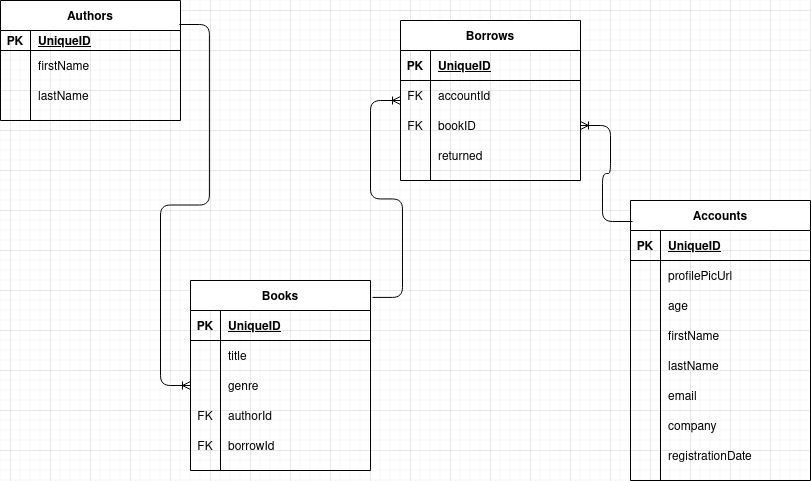

The diagram above was exported from draw.io. Its source (the exported page's mxGraphModel, read from the mxfile embedded in the PNG):
<mxGraphModel dx="1386" dy="1800" grid="1" gridSize="10" guides="1" tooltips="1" connect="1" arrows="1" fold="1" page="1" pageScale="1" pageWidth="850" pageHeight="1100" math="0" shadow="0" extFonts="Permanent Marker^https://fonts.googleapis.com/css?family=Permanent+Marker">
  <root>
    <mxCell id="0" />
    <mxCell id="1" parent="0" />
    <mxCell id="3bzGdL2vCRmHwjTtZmLP-20" value="Books" style="shape=table;startSize=30;container=1;collapsible=1;childLayout=tableLayout;fixedRows=1;rowLines=0;fontStyle=1;align=center;resizeLast=1;" vertex="1" parent="1">
      <mxGeometry x="300" y="350" width="180" height="190" as="geometry" />
    </mxCell>
    <mxCell id="3bzGdL2vCRmHwjTtZmLP-21" value="" style="shape=partialRectangle;collapsible=0;dropTarget=0;pointerEvents=0;fillColor=none;top=0;left=0;bottom=1;right=0;points=[[0,0.5],[1,0.5]];portConstraint=eastwest;" vertex="1" parent="3bzGdL2vCRmHwjTtZmLP-20">
      <mxGeometry y="30" width="180" height="30" as="geometry" />
    </mxCell>
    <mxCell id="3bzGdL2vCRmHwjTtZmLP-22" value="PK" style="shape=partialRectangle;connectable=0;fillColor=none;top=0;left=0;bottom=0;right=0;fontStyle=1;overflow=hidden;" vertex="1" parent="3bzGdL2vCRmHwjTtZmLP-21">
      <mxGeometry width="30" height="30" as="geometry">
        <mxRectangle width="30" height="30" as="alternateBounds" />
      </mxGeometry>
    </mxCell>
    <mxCell id="3bzGdL2vCRmHwjTtZmLP-23" value="UniqueID" style="shape=partialRectangle;connectable=0;fillColor=none;top=0;left=0;bottom=0;right=0;align=left;spacingLeft=6;fontStyle=5;overflow=hidden;" vertex="1" parent="3bzGdL2vCRmHwjTtZmLP-21">
      <mxGeometry x="30" width="150" height="30" as="geometry">
        <mxRectangle width="150" height="30" as="alternateBounds" />
      </mxGeometry>
    </mxCell>
    <mxCell id="3bzGdL2vCRmHwjTtZmLP-24" value="" style="shape=partialRectangle;collapsible=0;dropTarget=0;pointerEvents=0;fillColor=none;top=0;left=0;bottom=0;right=0;points=[[0,0.5],[1,0.5]];portConstraint=eastwest;" vertex="1" parent="3bzGdL2vCRmHwjTtZmLP-20">
      <mxGeometry y="60" width="180" height="30" as="geometry" />
    </mxCell>
    <mxCell id="3bzGdL2vCRmHwjTtZmLP-25" value="" style="shape=partialRectangle;connectable=0;fillColor=none;top=0;left=0;bottom=0;right=0;editable=1;overflow=hidden;" vertex="1" parent="3bzGdL2vCRmHwjTtZmLP-24">
      <mxGeometry width="30" height="30" as="geometry">
        <mxRectangle width="30" height="30" as="alternateBounds" />
      </mxGeometry>
    </mxCell>
    <mxCell id="3bzGdL2vCRmHwjTtZmLP-26" value="title" style="shape=partialRectangle;connectable=0;fillColor=none;top=0;left=0;bottom=0;right=0;align=left;spacingLeft=6;overflow=hidden;" vertex="1" parent="3bzGdL2vCRmHwjTtZmLP-24">
      <mxGeometry x="30" width="150" height="30" as="geometry">
        <mxRectangle width="150" height="30" as="alternateBounds" />
      </mxGeometry>
    </mxCell>
    <mxCell id="3bzGdL2vCRmHwjTtZmLP-27" value="" style="shape=partialRectangle;collapsible=0;dropTarget=0;pointerEvents=0;fillColor=none;top=0;left=0;bottom=0;right=0;points=[[0,0.5],[1,0.5]];portConstraint=eastwest;" vertex="1" parent="3bzGdL2vCRmHwjTtZmLP-20">
      <mxGeometry y="90" width="180" height="30" as="geometry" />
    </mxCell>
    <mxCell id="3bzGdL2vCRmHwjTtZmLP-28" value="" style="shape=partialRectangle;connectable=0;fillColor=none;top=0;left=0;bottom=0;right=0;editable=1;overflow=hidden;" vertex="1" parent="3bzGdL2vCRmHwjTtZmLP-27">
      <mxGeometry width="30" height="30" as="geometry">
        <mxRectangle width="30" height="30" as="alternateBounds" />
      </mxGeometry>
    </mxCell>
    <mxCell id="3bzGdL2vCRmHwjTtZmLP-29" value="genre" style="shape=partialRectangle;connectable=0;fillColor=none;top=0;left=0;bottom=0;right=0;align=left;spacingLeft=6;overflow=hidden;" vertex="1" parent="3bzGdL2vCRmHwjTtZmLP-27">
      <mxGeometry x="30" width="150" height="30" as="geometry">
        <mxRectangle width="150" height="30" as="alternateBounds" />
      </mxGeometry>
    </mxCell>
    <mxCell id="3bzGdL2vCRmHwjTtZmLP-33" value="" style="shape=partialRectangle;collapsible=0;dropTarget=0;pointerEvents=0;fillColor=none;top=0;left=0;bottom=0;right=0;points=[[0,0.5],[1,0.5]];portConstraint=eastwest;" vertex="1" parent="3bzGdL2vCRmHwjTtZmLP-20">
      <mxGeometry y="120" width="180" height="30" as="geometry" />
    </mxCell>
    <mxCell id="3bzGdL2vCRmHwjTtZmLP-34" value="FK" style="shape=partialRectangle;connectable=0;fillColor=none;top=0;left=0;bottom=0;right=0;fontStyle=0;overflow=hidden;" vertex="1" parent="3bzGdL2vCRmHwjTtZmLP-33">
      <mxGeometry width="30" height="30" as="geometry">
        <mxRectangle width="30" height="30" as="alternateBounds" />
      </mxGeometry>
    </mxCell>
    <mxCell id="3bzGdL2vCRmHwjTtZmLP-35" value="authorId" style="shape=partialRectangle;connectable=0;fillColor=none;top=0;left=0;bottom=0;right=0;align=left;spacingLeft=6;fontStyle=0;overflow=hidden;" vertex="1" parent="3bzGdL2vCRmHwjTtZmLP-33">
      <mxGeometry x="30" width="150" height="30" as="geometry">
        <mxRectangle width="150" height="30" as="alternateBounds" />
      </mxGeometry>
    </mxCell>
    <mxCell id="3bzGdL2vCRmHwjTtZmLP-50" value="" style="shape=partialRectangle;collapsible=0;dropTarget=0;pointerEvents=0;fillColor=none;top=0;left=0;bottom=0;right=0;points=[[0,0.5],[1,0.5]];portConstraint=eastwest;" vertex="1" parent="3bzGdL2vCRmHwjTtZmLP-20">
      <mxGeometry y="150" width="180" height="30" as="geometry" />
    </mxCell>
    <mxCell id="3bzGdL2vCRmHwjTtZmLP-51" value="FK" style="shape=partialRectangle;connectable=0;fillColor=none;top=0;left=0;bottom=0;right=0;fontStyle=0;overflow=hidden;" vertex="1" parent="3bzGdL2vCRmHwjTtZmLP-50">
      <mxGeometry width="30" height="30" as="geometry">
        <mxRectangle width="30" height="30" as="alternateBounds" />
      </mxGeometry>
    </mxCell>
    <mxCell id="3bzGdL2vCRmHwjTtZmLP-52" value="borrowId" style="shape=partialRectangle;connectable=0;fillColor=none;top=0;left=0;bottom=0;right=0;align=left;spacingLeft=6;fontStyle=0;overflow=hidden;" vertex="1" parent="3bzGdL2vCRmHwjTtZmLP-50">
      <mxGeometry x="30" width="150" height="30" as="geometry">
        <mxRectangle width="150" height="30" as="alternateBounds" />
      </mxGeometry>
    </mxCell>
    <mxCell id="3bzGdL2vCRmHwjTtZmLP-36" value="Borrows" style="shape=table;startSize=30;container=1;collapsible=1;childLayout=tableLayout;fixedRows=1;rowLines=0;fontStyle=1;align=center;resizeLast=1;" vertex="1" parent="1">
      <mxGeometry x="510" y="90" width="180" height="160" as="geometry" />
    </mxCell>
    <mxCell id="3bzGdL2vCRmHwjTtZmLP-37" value="" style="shape=partialRectangle;collapsible=0;dropTarget=0;pointerEvents=0;fillColor=none;top=0;left=0;bottom=1;right=0;points=[[0,0.5],[1,0.5]];portConstraint=eastwest;" vertex="1" parent="3bzGdL2vCRmHwjTtZmLP-36">
      <mxGeometry y="30" width="180" height="30" as="geometry" />
    </mxCell>
    <mxCell id="3bzGdL2vCRmHwjTtZmLP-38" value="PK" style="shape=partialRectangle;connectable=0;fillColor=none;top=0;left=0;bottom=0;right=0;fontStyle=1;overflow=hidden;" vertex="1" parent="3bzGdL2vCRmHwjTtZmLP-37">
      <mxGeometry width="30" height="30" as="geometry">
        <mxRectangle width="30" height="30" as="alternateBounds" />
      </mxGeometry>
    </mxCell>
    <mxCell id="3bzGdL2vCRmHwjTtZmLP-39" value="UniqueID" style="shape=partialRectangle;connectable=0;fillColor=none;top=0;left=0;bottom=0;right=0;align=left;spacingLeft=6;fontStyle=5;overflow=hidden;" vertex="1" parent="3bzGdL2vCRmHwjTtZmLP-37">
      <mxGeometry x="30" width="150" height="30" as="geometry">
        <mxRectangle width="150" height="30" as="alternateBounds" />
      </mxGeometry>
    </mxCell>
    <mxCell id="3bzGdL2vCRmHwjTtZmLP-53" value="" style="shape=partialRectangle;collapsible=0;dropTarget=0;pointerEvents=0;fillColor=none;top=0;left=0;bottom=0;right=0;points=[[0,0.5],[1,0.5]];portConstraint=eastwest;" vertex="1" parent="3bzGdL2vCRmHwjTtZmLP-36">
      <mxGeometry y="60" width="180" height="30" as="geometry" />
    </mxCell>
    <mxCell id="3bzGdL2vCRmHwjTtZmLP-54" value="FK" style="shape=partialRectangle;connectable=0;fillColor=none;top=0;left=0;bottom=0;right=0;fontStyle=0;overflow=hidden;" vertex="1" parent="3bzGdL2vCRmHwjTtZmLP-53">
      <mxGeometry width="30" height="30" as="geometry">
        <mxRectangle width="30" height="30" as="alternateBounds" />
      </mxGeometry>
    </mxCell>
    <mxCell id="3bzGdL2vCRmHwjTtZmLP-55" value="accountId" style="shape=partialRectangle;connectable=0;fillColor=none;top=0;left=0;bottom=0;right=0;align=left;spacingLeft=6;fontStyle=0;overflow=hidden;" vertex="1" parent="3bzGdL2vCRmHwjTtZmLP-53">
      <mxGeometry x="30" width="150" height="30" as="geometry">
        <mxRectangle width="150" height="30" as="alternateBounds" />
      </mxGeometry>
    </mxCell>
    <mxCell id="3bzGdL2vCRmHwjTtZmLP-56" value="" style="shape=partialRectangle;collapsible=0;dropTarget=0;pointerEvents=0;fillColor=none;top=0;left=0;bottom=0;right=0;points=[[0,0.5],[1,0.5]];portConstraint=eastwest;" vertex="1" parent="3bzGdL2vCRmHwjTtZmLP-36">
      <mxGeometry y="90" width="180" height="30" as="geometry" />
    </mxCell>
    <mxCell id="3bzGdL2vCRmHwjTtZmLP-57" value="FK" style="shape=partialRectangle;connectable=0;fillColor=none;top=0;left=0;bottom=0;right=0;fontStyle=0;overflow=hidden;" vertex="1" parent="3bzGdL2vCRmHwjTtZmLP-56">
      <mxGeometry width="30" height="30" as="geometry">
        <mxRectangle width="30" height="30" as="alternateBounds" />
      </mxGeometry>
    </mxCell>
    <mxCell id="3bzGdL2vCRmHwjTtZmLP-58" value="bookID" style="shape=partialRectangle;connectable=0;fillColor=none;top=0;left=0;bottom=0;right=0;align=left;spacingLeft=6;fontStyle=0;overflow=hidden;" vertex="1" parent="3bzGdL2vCRmHwjTtZmLP-56">
      <mxGeometry x="30" width="150" height="30" as="geometry">
        <mxRectangle width="150" height="30" as="alternateBounds" />
      </mxGeometry>
    </mxCell>
    <mxCell id="3bzGdL2vCRmHwjTtZmLP-43" value="" style="shape=partialRectangle;collapsible=0;dropTarget=0;pointerEvents=0;fillColor=none;top=0;left=0;bottom=0;right=0;points=[[0,0.5],[1,0.5]];portConstraint=eastwest;" vertex="1" parent="3bzGdL2vCRmHwjTtZmLP-36">
      <mxGeometry y="120" width="180" height="30" as="geometry" />
    </mxCell>
    <mxCell id="3bzGdL2vCRmHwjTtZmLP-44" value="" style="shape=partialRectangle;connectable=0;fillColor=none;top=0;left=0;bottom=0;right=0;editable=1;overflow=hidden;" vertex="1" parent="3bzGdL2vCRmHwjTtZmLP-43">
      <mxGeometry width="30" height="30" as="geometry">
        <mxRectangle width="30" height="30" as="alternateBounds" />
      </mxGeometry>
    </mxCell>
    <mxCell id="3bzGdL2vCRmHwjTtZmLP-45" value="returned" style="shape=partialRectangle;connectable=0;fillColor=none;top=0;left=0;bottom=0;right=0;align=left;spacingLeft=6;overflow=hidden;" vertex="1" parent="3bzGdL2vCRmHwjTtZmLP-43">
      <mxGeometry x="30" width="150" height="30" as="geometry">
        <mxRectangle width="150" height="30" as="alternateBounds" />
      </mxGeometry>
    </mxCell>
    <mxCell id="3bzGdL2vCRmHwjTtZmLP-60" value="" style="edgeStyle=entityRelationEdgeStyle;fontSize=12;html=1;endArrow=ERoneToMany;exitX=1.011;exitY=0.089;exitDx=0;exitDy=0;exitPerimeter=0;" edge="1" parent="1" source="3bzGdL2vCRmHwjTtZmLP-20" target="3bzGdL2vCRmHwjTtZmLP-36">
      <mxGeometry width="100" height="100" relative="1" as="geometry">
        <mxPoint x="230" y="200" as="sourcePoint" />
        <mxPoint x="318" y="60" as="targetPoint" />
      </mxGeometry>
    </mxCell>
    <mxCell id="3bzGdL2vCRmHwjTtZmLP-61" value="Authors" style="shape=table;startSize=30;container=1;collapsible=1;childLayout=tableLayout;fixedRows=1;rowLines=0;fontStyle=1;align=center;resizeLast=1;" vertex="1" parent="1">
      <mxGeometry x="110" y="70" width="180" height="120" as="geometry" />
    </mxCell>
    <mxCell id="3bzGdL2vCRmHwjTtZmLP-62" value="" style="shape=partialRectangle;collapsible=0;dropTarget=0;pointerEvents=0;fillColor=none;top=0;left=0;bottom=1;right=0;points=[[0,0.5],[1,0.5]];portConstraint=eastwest;" vertex="1" parent="3bzGdL2vCRmHwjTtZmLP-61">
      <mxGeometry y="30" width="180" height="20" as="geometry" />
    </mxCell>
    <mxCell id="3bzGdL2vCRmHwjTtZmLP-63" value="PK" style="shape=partialRectangle;connectable=0;fillColor=none;top=0;left=0;bottom=0;right=0;fontStyle=1;overflow=hidden;" vertex="1" parent="3bzGdL2vCRmHwjTtZmLP-62">
      <mxGeometry width="30" height="20" as="geometry">
        <mxRectangle width="30" height="20" as="alternateBounds" />
      </mxGeometry>
    </mxCell>
    <mxCell id="3bzGdL2vCRmHwjTtZmLP-64" value="UniqueID" style="shape=partialRectangle;connectable=0;fillColor=none;top=0;left=0;bottom=0;right=0;align=left;spacingLeft=6;fontStyle=5;overflow=hidden;" vertex="1" parent="3bzGdL2vCRmHwjTtZmLP-62">
      <mxGeometry x="30" width="150" height="20" as="geometry">
        <mxRectangle width="150" height="20" as="alternateBounds" />
      </mxGeometry>
    </mxCell>
    <mxCell id="3bzGdL2vCRmHwjTtZmLP-65" value="" style="shape=partialRectangle;collapsible=0;dropTarget=0;pointerEvents=0;fillColor=none;top=0;left=0;bottom=0;right=0;points=[[0,0.5],[1,0.5]];portConstraint=eastwest;" vertex="1" parent="3bzGdL2vCRmHwjTtZmLP-61">
      <mxGeometry y="50" width="180" height="30" as="geometry" />
    </mxCell>
    <mxCell id="3bzGdL2vCRmHwjTtZmLP-66" value="" style="shape=partialRectangle;connectable=0;fillColor=none;top=0;left=0;bottom=0;right=0;editable=1;overflow=hidden;" vertex="1" parent="3bzGdL2vCRmHwjTtZmLP-65">
      <mxGeometry width="30" height="30" as="geometry">
        <mxRectangle width="30" height="30" as="alternateBounds" />
      </mxGeometry>
    </mxCell>
    <mxCell id="3bzGdL2vCRmHwjTtZmLP-67" value="firstName            " style="shape=partialRectangle;connectable=0;fillColor=none;top=0;left=0;bottom=0;right=0;align=left;spacingLeft=6;overflow=hidden;" vertex="1" parent="3bzGdL2vCRmHwjTtZmLP-65">
      <mxGeometry x="30" width="150" height="30" as="geometry">
        <mxRectangle width="150" height="30" as="alternateBounds" />
      </mxGeometry>
    </mxCell>
    <mxCell id="3bzGdL2vCRmHwjTtZmLP-68" value="" style="shape=partialRectangle;collapsible=0;dropTarget=0;pointerEvents=0;fillColor=none;top=0;left=0;bottom=0;right=0;points=[[0,0.5],[1,0.5]];portConstraint=eastwest;" vertex="1" parent="3bzGdL2vCRmHwjTtZmLP-61">
      <mxGeometry y="80" width="180" height="30" as="geometry" />
    </mxCell>
    <mxCell id="3bzGdL2vCRmHwjTtZmLP-69" value="" style="shape=partialRectangle;connectable=0;fillColor=none;top=0;left=0;bottom=0;right=0;editable=1;overflow=hidden;" vertex="1" parent="3bzGdL2vCRmHwjTtZmLP-68">
      <mxGeometry width="30" height="30" as="geometry">
        <mxRectangle width="30" height="30" as="alternateBounds" />
      </mxGeometry>
    </mxCell>
    <mxCell id="3bzGdL2vCRmHwjTtZmLP-70" value="lastName" style="shape=partialRectangle;connectable=0;fillColor=none;top=0;left=0;bottom=0;right=0;align=left;spacingLeft=6;overflow=hidden;" vertex="1" parent="3bzGdL2vCRmHwjTtZmLP-68">
      <mxGeometry x="30" width="150" height="30" as="geometry">
        <mxRectangle width="150" height="30" as="alternateBounds" />
      </mxGeometry>
    </mxCell>
    <mxCell id="3bzGdL2vCRmHwjTtZmLP-74" value="" style="edgeStyle=entityRelationEdgeStyle;fontSize=12;html=1;endArrow=ERoneToMany;exitX=0.994;exitY=0.2;exitDx=0;exitDy=0;exitPerimeter=0;entryX=0;entryY=0.5;entryDx=0;entryDy=0;" edge="1" parent="1" source="3bzGdL2vCRmHwjTtZmLP-61" target="3bzGdL2vCRmHwjTtZmLP-27">
      <mxGeometry width="100" height="100" relative="1" as="geometry">
        <mxPoint x="150" y="360" as="sourcePoint" />
        <mxPoint x="250" y="260" as="targetPoint" />
      </mxGeometry>
    </mxCell>
    <mxCell id="3bzGdL2vCRmHwjTtZmLP-75" value="Accounts" style="shape=table;startSize=30;container=1;collapsible=1;childLayout=tableLayout;fixedRows=1;rowLines=0;fontStyle=1;align=center;resizeLast=1;" vertex="1" parent="1">
      <mxGeometry x="740" y="270" width="180" height="280" as="geometry" />
    </mxCell>
    <mxCell id="3bzGdL2vCRmHwjTtZmLP-76" value="" style="shape=partialRectangle;collapsible=0;dropTarget=0;pointerEvents=0;fillColor=none;top=0;left=0;bottom=1;right=0;points=[[0,0.5],[1,0.5]];portConstraint=eastwest;" vertex="1" parent="3bzGdL2vCRmHwjTtZmLP-75">
      <mxGeometry y="30" width="180" height="30" as="geometry" />
    </mxCell>
    <mxCell id="3bzGdL2vCRmHwjTtZmLP-77" value="PK" style="shape=partialRectangle;connectable=0;fillColor=none;top=0;left=0;bottom=0;right=0;fontStyle=1;overflow=hidden;" vertex="1" parent="3bzGdL2vCRmHwjTtZmLP-76">
      <mxGeometry width="30" height="30" as="geometry">
        <mxRectangle width="30" height="30" as="alternateBounds" />
      </mxGeometry>
    </mxCell>
    <mxCell id="3bzGdL2vCRmHwjTtZmLP-78" value="UniqueID" style="shape=partialRectangle;connectable=0;fillColor=none;top=0;left=0;bottom=0;right=0;align=left;spacingLeft=6;fontStyle=5;overflow=hidden;" vertex="1" parent="3bzGdL2vCRmHwjTtZmLP-76">
      <mxGeometry x="30" width="150" height="30" as="geometry">
        <mxRectangle width="150" height="30" as="alternateBounds" />
      </mxGeometry>
    </mxCell>
    <mxCell id="3bzGdL2vCRmHwjTtZmLP-79" value="" style="shape=partialRectangle;collapsible=0;dropTarget=0;pointerEvents=0;fillColor=none;top=0;left=0;bottom=0;right=0;points=[[0,0.5],[1,0.5]];portConstraint=eastwest;" vertex="1" parent="3bzGdL2vCRmHwjTtZmLP-75">
      <mxGeometry y="60" width="180" height="30" as="geometry" />
    </mxCell>
    <mxCell id="3bzGdL2vCRmHwjTtZmLP-80" value="" style="shape=partialRectangle;connectable=0;fillColor=none;top=0;left=0;bottom=0;right=0;editable=1;overflow=hidden;" vertex="1" parent="3bzGdL2vCRmHwjTtZmLP-79">
      <mxGeometry width="30" height="30" as="geometry">
        <mxRectangle width="30" height="30" as="alternateBounds" />
      </mxGeometry>
    </mxCell>
    <mxCell id="3bzGdL2vCRmHwjTtZmLP-81" value="profilePicUrl" style="shape=partialRectangle;connectable=0;fillColor=none;top=0;left=0;bottom=0;right=0;align=left;spacingLeft=6;overflow=hidden;" vertex="1" parent="3bzGdL2vCRmHwjTtZmLP-79">
      <mxGeometry x="30" width="150" height="30" as="geometry">
        <mxRectangle width="150" height="30" as="alternateBounds" />
      </mxGeometry>
    </mxCell>
    <mxCell id="3bzGdL2vCRmHwjTtZmLP-82" value="" style="shape=partialRectangle;collapsible=0;dropTarget=0;pointerEvents=0;fillColor=none;top=0;left=0;bottom=0;right=0;points=[[0,0.5],[1,0.5]];portConstraint=eastwest;" vertex="1" parent="3bzGdL2vCRmHwjTtZmLP-75">
      <mxGeometry y="90" width="180" height="30" as="geometry" />
    </mxCell>
    <mxCell id="3bzGdL2vCRmHwjTtZmLP-83" value="" style="shape=partialRectangle;connectable=0;fillColor=none;top=0;left=0;bottom=0;right=0;editable=1;overflow=hidden;" vertex="1" parent="3bzGdL2vCRmHwjTtZmLP-82">
      <mxGeometry width="30" height="30" as="geometry">
        <mxRectangle width="30" height="30" as="alternateBounds" />
      </mxGeometry>
    </mxCell>
    <mxCell id="3bzGdL2vCRmHwjTtZmLP-84" value="age" style="shape=partialRectangle;connectable=0;fillColor=none;top=0;left=0;bottom=0;right=0;align=left;spacingLeft=6;overflow=hidden;" vertex="1" parent="3bzGdL2vCRmHwjTtZmLP-82">
      <mxGeometry x="30" width="150" height="30" as="geometry">
        <mxRectangle width="150" height="30" as="alternateBounds" />
      </mxGeometry>
    </mxCell>
    <mxCell id="3bzGdL2vCRmHwjTtZmLP-85" value="" style="shape=partialRectangle;collapsible=0;dropTarget=0;pointerEvents=0;fillColor=none;top=0;left=0;bottom=0;right=0;points=[[0,0.5],[1,0.5]];portConstraint=eastwest;" vertex="1" parent="3bzGdL2vCRmHwjTtZmLP-75">
      <mxGeometry y="120" width="180" height="30" as="geometry" />
    </mxCell>
    <mxCell id="3bzGdL2vCRmHwjTtZmLP-86" value="" style="shape=partialRectangle;connectable=0;fillColor=none;top=0;left=0;bottom=0;right=0;editable=1;overflow=hidden;" vertex="1" parent="3bzGdL2vCRmHwjTtZmLP-85">
      <mxGeometry width="30" height="30" as="geometry">
        <mxRectangle width="30" height="30" as="alternateBounds" />
      </mxGeometry>
    </mxCell>
    <mxCell id="3bzGdL2vCRmHwjTtZmLP-87" value="firstName" style="shape=partialRectangle;connectable=0;fillColor=none;top=0;left=0;bottom=0;right=0;align=left;spacingLeft=6;overflow=hidden;" vertex="1" parent="3bzGdL2vCRmHwjTtZmLP-85">
      <mxGeometry x="30" width="150" height="30" as="geometry">
        <mxRectangle width="150" height="30" as="alternateBounds" />
      </mxGeometry>
    </mxCell>
    <mxCell id="3bzGdL2vCRmHwjTtZmLP-88" value="" style="shape=partialRectangle;collapsible=0;dropTarget=0;pointerEvents=0;fillColor=none;top=0;left=0;bottom=0;right=0;points=[[0,0.5],[1,0.5]];portConstraint=eastwest;" vertex="1" parent="3bzGdL2vCRmHwjTtZmLP-75">
      <mxGeometry y="150" width="180" height="30" as="geometry" />
    </mxCell>
    <mxCell id="3bzGdL2vCRmHwjTtZmLP-89" value="" style="shape=partialRectangle;connectable=0;fillColor=none;top=0;left=0;bottom=0;right=0;editable=1;overflow=hidden;" vertex="1" parent="3bzGdL2vCRmHwjTtZmLP-88">
      <mxGeometry width="30" height="30" as="geometry">
        <mxRectangle width="30" height="30" as="alternateBounds" />
      </mxGeometry>
    </mxCell>
    <mxCell id="3bzGdL2vCRmHwjTtZmLP-90" value="lastName" style="shape=partialRectangle;connectable=0;fillColor=none;top=0;left=0;bottom=0;right=0;align=left;spacingLeft=6;overflow=hidden;" vertex="1" parent="3bzGdL2vCRmHwjTtZmLP-88">
      <mxGeometry x="30" width="150" height="30" as="geometry">
        <mxRectangle width="150" height="30" as="alternateBounds" />
      </mxGeometry>
    </mxCell>
    <mxCell id="3bzGdL2vCRmHwjTtZmLP-94" value="" style="shape=partialRectangle;collapsible=0;dropTarget=0;pointerEvents=0;fillColor=none;top=0;left=0;bottom=0;right=0;points=[[0,0.5],[1,0.5]];portConstraint=eastwest;" vertex="1" parent="3bzGdL2vCRmHwjTtZmLP-75">
      <mxGeometry y="180" width="180" height="30" as="geometry" />
    </mxCell>
    <mxCell id="3bzGdL2vCRmHwjTtZmLP-95" value="" style="shape=partialRectangle;connectable=0;fillColor=none;top=0;left=0;bottom=0;right=0;editable=1;overflow=hidden;" vertex="1" parent="3bzGdL2vCRmHwjTtZmLP-94">
      <mxGeometry width="30" height="30" as="geometry">
        <mxRectangle width="30" height="30" as="alternateBounds" />
      </mxGeometry>
    </mxCell>
    <mxCell id="3bzGdL2vCRmHwjTtZmLP-96" value="email" style="shape=partialRectangle;connectable=0;fillColor=none;top=0;left=0;bottom=0;right=0;align=left;spacingLeft=6;overflow=hidden;" vertex="1" parent="3bzGdL2vCRmHwjTtZmLP-94">
      <mxGeometry x="30" width="150" height="30" as="geometry">
        <mxRectangle width="150" height="30" as="alternateBounds" />
      </mxGeometry>
    </mxCell>
    <mxCell id="3bzGdL2vCRmHwjTtZmLP-91" value="" style="shape=partialRectangle;collapsible=0;dropTarget=0;pointerEvents=0;fillColor=none;top=0;left=0;bottom=0;right=0;points=[[0,0.5],[1,0.5]];portConstraint=eastwest;" vertex="1" parent="3bzGdL2vCRmHwjTtZmLP-75">
      <mxGeometry y="210" width="180" height="30" as="geometry" />
    </mxCell>
    <mxCell id="3bzGdL2vCRmHwjTtZmLP-92" value="" style="shape=partialRectangle;connectable=0;fillColor=none;top=0;left=0;bottom=0;right=0;editable=1;overflow=hidden;" vertex="1" parent="3bzGdL2vCRmHwjTtZmLP-91">
      <mxGeometry width="30" height="30" as="geometry">
        <mxRectangle width="30" height="30" as="alternateBounds" />
      </mxGeometry>
    </mxCell>
    <mxCell id="3bzGdL2vCRmHwjTtZmLP-93" value="company" style="shape=partialRectangle;connectable=0;fillColor=none;top=0;left=0;bottom=0;right=0;align=left;spacingLeft=6;overflow=hidden;" vertex="1" parent="3bzGdL2vCRmHwjTtZmLP-91">
      <mxGeometry x="30" width="150" height="30" as="geometry">
        <mxRectangle width="150" height="30" as="alternateBounds" />
      </mxGeometry>
    </mxCell>
    <mxCell id="3bzGdL2vCRmHwjTtZmLP-97" value="" style="shape=partialRectangle;collapsible=0;dropTarget=0;pointerEvents=0;fillColor=none;top=0;left=0;bottom=0;right=0;points=[[0,0.5],[1,0.5]];portConstraint=eastwest;" vertex="1" parent="3bzGdL2vCRmHwjTtZmLP-75">
      <mxGeometry y="240" width="180" height="30" as="geometry" />
    </mxCell>
    <mxCell id="3bzGdL2vCRmHwjTtZmLP-98" value="" style="shape=partialRectangle;connectable=0;fillColor=none;top=0;left=0;bottom=0;right=0;editable=1;overflow=hidden;" vertex="1" parent="3bzGdL2vCRmHwjTtZmLP-97">
      <mxGeometry width="30" height="30" as="geometry">
        <mxRectangle width="30" height="30" as="alternateBounds" />
      </mxGeometry>
    </mxCell>
    <mxCell id="3bzGdL2vCRmHwjTtZmLP-99" value="registrationDate" style="shape=partialRectangle;connectable=0;fillColor=none;top=0;left=0;bottom=0;right=0;align=left;spacingLeft=6;overflow=hidden;" vertex="1" parent="3bzGdL2vCRmHwjTtZmLP-97">
      <mxGeometry x="30" width="150" height="30" as="geometry">
        <mxRectangle width="150" height="30" as="alternateBounds" />
      </mxGeometry>
    </mxCell>
    <mxCell id="3bzGdL2vCRmHwjTtZmLP-100" value="" style="edgeStyle=entityRelationEdgeStyle;fontSize=12;html=1;endArrow=ERoneToMany;entryX=1;entryY=0.5;entryDx=0;entryDy=0;exitX=0.011;exitY=0.075;exitDx=0;exitDy=0;exitPerimeter=0;" edge="1" parent="1" source="3bzGdL2vCRmHwjTtZmLP-75" target="3bzGdL2vCRmHwjTtZmLP-56">
      <mxGeometry width="100" height="100" relative="1" as="geometry">
        <mxPoint x="400" y="390" as="sourcePoint" />
        <mxPoint x="500" y="290" as="targetPoint" />
      </mxGeometry>
    </mxCell>
  </root>
</mxGraphModel>